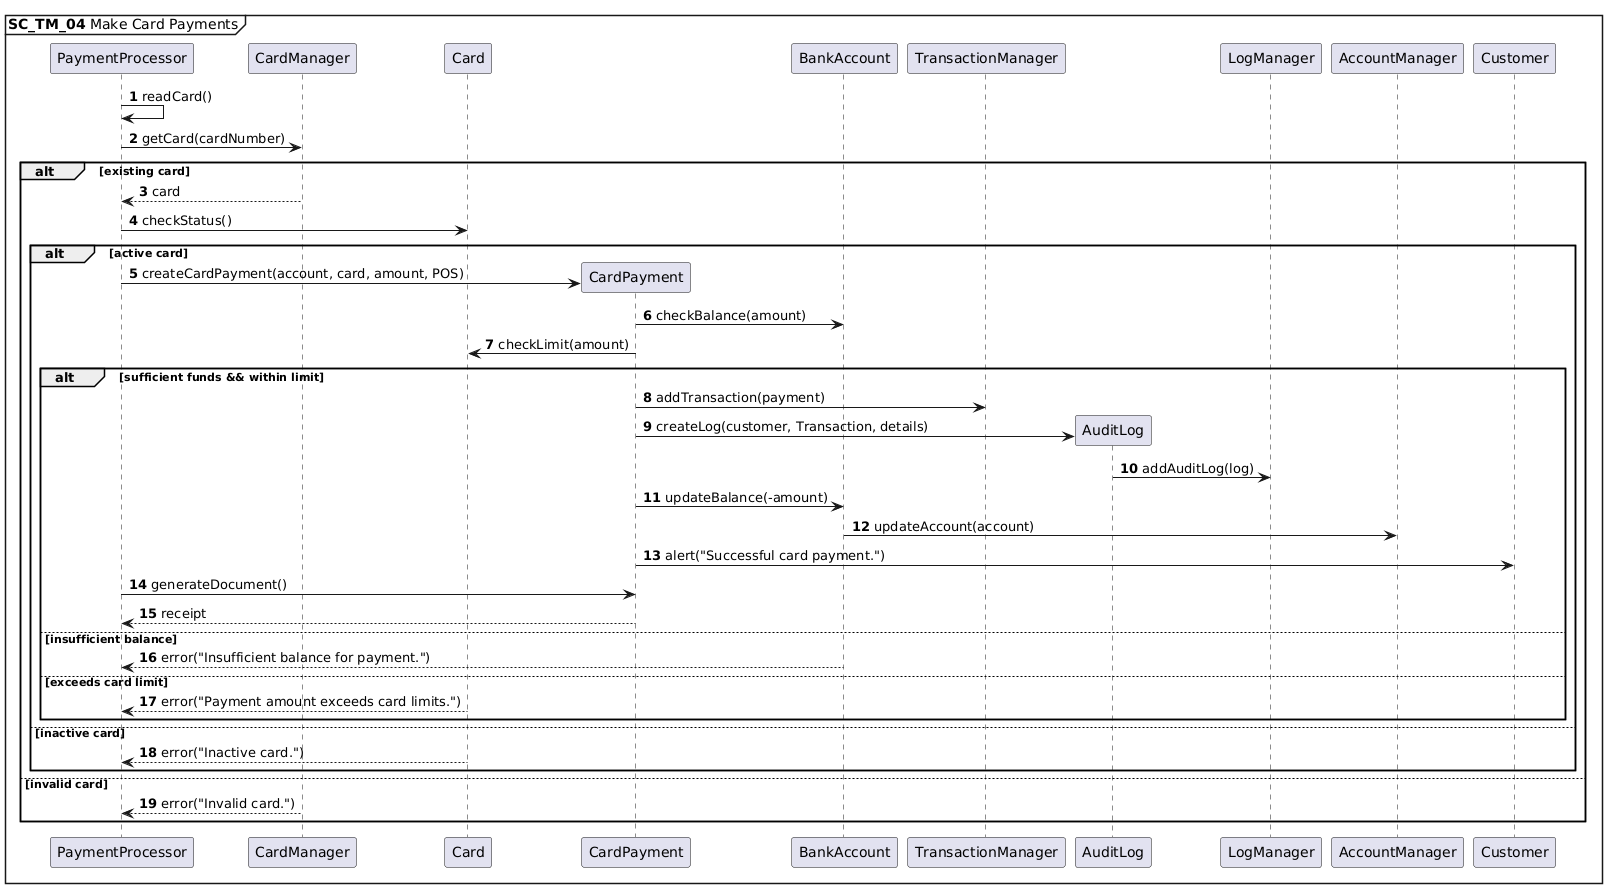

The diagram above was rendered by PlantUML. Its source (embedded in the PNG):
@startuml
autonumber
mainframe **SC_TM_04** Make Card Payments

PaymentProcessor -> PaymentProcessor: readCard()
PaymentProcessor -> CardManager: getCard(cardNumber)

alt existing card
    CardManager --> PaymentProcessor : card
    
    PaymentProcessor -> Card: checkStatus()
    alt active card
    PaymentProcessor -> CardPayment **: createCardPayment(account, card, amount, POS)
    CardPayment -> BankAccount : checkBalance(amount)
    CardPayment -> Card: checkLimit(amount)
    alt sufficient funds && within limit
        CardPayment -> TransactionManager: addTransaction(payment)
        CardPayment -> AuditLog **: createLog(customer, Transaction, details)
        AuditLog -> LogManager: addAuditLog(log)
        CardPayment -> BankAccount : updateBalance(-amount)
        BankAccount -> AccountManager: updateAccount(account)
        CardPayment -> Customer: alert("Successful card payment.")
        
        
        PaymentProcessor -> CardPayment : generateDocument()
        CardPayment --> PaymentProcessor : receipt
    else insufficient balance
        BankAccount --> PaymentProcessor : error("Insufficient balance for payment.")
    else exceeds card limit
        Card --> PaymentProcessor : error("Payment amount exceeds card limits.")
    end
    else inactive card
        Card --> PaymentProcessor : error("Inactive card.")
    end
else invalid card
    CardManager --> PaymentProcessor : error("Invalid card.")
end
@enduml